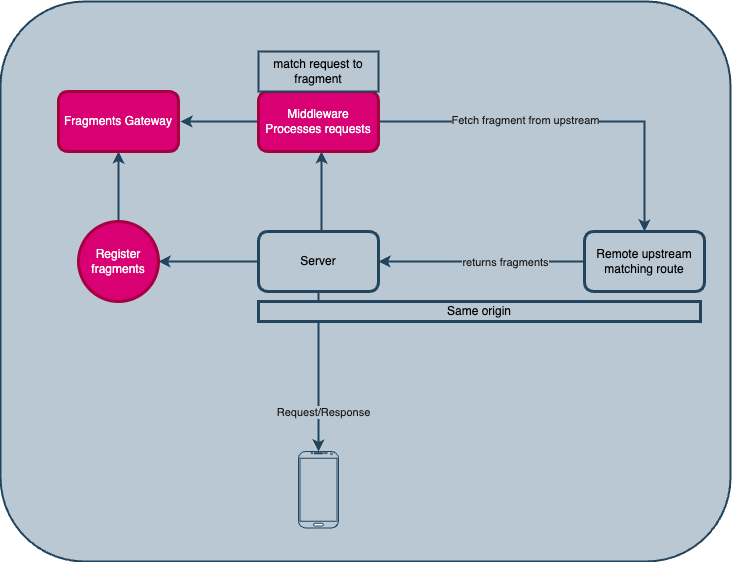

The diagram above was exported from draw.io. Its source (the exported page's mxGraphModel, read from the mxfile embedded in the PNG):
<mxGraphModel dx="3530" dy="1620" grid="1" gridSize="10" guides="1" tooltips="1" connect="1" arrows="1" fold="1" page="1" pageScale="1" pageWidth="827" pageHeight="1169" math="0" shadow="0">
  <root>
    <mxCell id="0" />
    <mxCell id="1" parent="0" />
    <mxCell id="2" value="" style="rounded=1;whiteSpace=wrap;html=1;fillColor=#bac8d3;strokeColor=#23445d;labelBackgroundColor=#b7c6d2;strokeWidth=2;" vertex="1" parent="1">
      <mxGeometry x="-170" y="40" width="730" height="560" as="geometry" />
    </mxCell>
    <mxCell id="3" style="edgeStyle=orthogonalEdgeStyle;rounded=0;orthogonalLoop=1;jettySize=auto;html=1;startArrow=classic;startFill=1;strokeWidth=2;fillColor=#bac8d3;strokeColor=#23445d;" edge="1" source="5" parent="1">
      <mxGeometry relative="1" as="geometry">
        <mxPoint x="148" y="300" as="targetPoint" />
      </mxGeometry>
    </mxCell>
    <mxCell id="4" value="Request/Response" style="edgeLabel;html=1;align=center;verticalAlign=middle;resizable=0;points=[];fontColor=#1A1A1A;labelBackgroundColor=#bac8d3;" vertex="1" connectable="0" parent="3">
      <mxGeometry x="-0.5851" y="-4" relative="1" as="geometry">
        <mxPoint as="offset" />
      </mxGeometry>
    </mxCell>
    <mxCell id="5" value="" style="verticalLabelPosition=bottom;verticalAlign=top;html=1;shadow=0;dashed=0;strokeWidth=1;shape=mxgraph.android.phone2;strokeColor=#23445d;fillColor=#bac8d3;" vertex="1" parent="1">
      <mxGeometry x="128" y="490" width="40" height="76.5" as="geometry" />
    </mxCell>
    <mxCell id="6" value="" style="edgeStyle=orthogonalEdgeStyle;rounded=0;orthogonalLoop=1;jettySize=auto;html=1;strokeWidth=2;fillColor=#bac8d3;strokeColor=#23445d;" edge="1" parent="1">
      <mxGeometry relative="1" as="geometry">
        <mxPoint x="151" y="270" as="sourcePoint" />
        <mxPoint x="151" y="190" as="targetPoint" />
      </mxGeometry>
    </mxCell>
    <mxCell id="7" value="" style="edgeStyle=orthogonalEdgeStyle;rounded=0;orthogonalLoop=1;jettySize=auto;html=1;strokeWidth=2;fillColor=#bac8d3;strokeColor=#23445d;" edge="1" source="8" target="18" parent="1">
      <mxGeometry relative="1" as="geometry" />
    </mxCell>
    <mxCell id="8" value="Server" style="rounded=1;whiteSpace=wrap;html=1;fillColor=#bac8d3;strokeColor=#23445d;strokeWidth=3;" vertex="1" parent="1">
      <mxGeometry x="88" y="270" width="120" height="60" as="geometry" />
    </mxCell>
    <mxCell id="9" style="edgeStyle=orthogonalEdgeStyle;rounded=0;orthogonalLoop=1;jettySize=auto;html=1;entryX=0.5;entryY=0;entryDx=0;entryDy=0;strokeWidth=2;fillColor=#bac8d3;strokeColor=#23445d;" edge="1" source="12" target="15" parent="1">
      <mxGeometry relative="1" as="geometry" />
    </mxCell>
    <mxCell id="10" value="&lt;font&gt;Fetch fragment from upstream&lt;/font&gt;" style="edgeLabel;html=1;align=center;verticalAlign=middle;resizable=0;points=[];fontColor=#1A1A1A;labelBackgroundColor=#bac8d3;" vertex="1" connectable="0" parent="9">
      <mxGeometry x="-0.2181" y="2" relative="1" as="geometry">
        <mxPoint as="offset" />
      </mxGeometry>
    </mxCell>
    <mxCell id="11" style="edgeStyle=orthogonalEdgeStyle;rounded=0;orthogonalLoop=1;jettySize=auto;html=1;strokeWidth=2;fillColor=#bac8d3;strokeColor=#23445d;" edge="1" source="12" parent="1">
      <mxGeometry relative="1" as="geometry">
        <mxPoint x="10" y="160" as="targetPoint" />
      </mxGeometry>
    </mxCell>
    <mxCell id="12" value="Middleware&lt;div&gt;Processes requests&lt;/div&gt;" style="whiteSpace=wrap;html=1;fillColor=#d80073;strokeColor=#A50040;rounded=1;strokeWidth=3;fontColor=#ffffff;" vertex="1" parent="1">
      <mxGeometry x="88" y="130" width="120" height="60" as="geometry" />
    </mxCell>
    <mxCell id="13" style="edgeStyle=orthogonalEdgeStyle;rounded=0;orthogonalLoop=1;jettySize=auto;html=1;entryX=1;entryY=0.5;entryDx=0;entryDy=0;strokeWidth=2;fillColor=#bac8d3;strokeColor=#23445d;" edge="1" source="15" target="8" parent="1">
      <mxGeometry relative="1" as="geometry" />
    </mxCell>
    <mxCell id="14" value="returns fragments" style="edgeLabel;html=1;align=center;verticalAlign=middle;resizable=0;points=[];fontColor=#1A1A1A;labelBackgroundColor=#bac8d3;" vertex="1" connectable="0" parent="13">
      <mxGeometry x="-0.233" relative="1" as="geometry">
        <mxPoint as="offset" />
      </mxGeometry>
    </mxCell>
    <mxCell id="15" value="Remote upstream&lt;div&gt;matching route&lt;/div&gt;" style="whiteSpace=wrap;html=1;fillColor=#bac8d3;strokeColor=#23445d;rounded=1;strokeWidth=3;" vertex="1" parent="1">
      <mxGeometry x="414" y="270" width="120" height="60" as="geometry" />
    </mxCell>
    <mxCell id="16" value="Same origin" style="rounded=0;whiteSpace=wrap;html=1;fillColor=#bac8d3;strokeColor=#23445d;strokeWidth=3;" vertex="1" parent="1">
      <mxGeometry x="88" y="340" width="442" height="20" as="geometry" />
    </mxCell>
    <mxCell id="17" value="" style="edgeStyle=orthogonalEdgeStyle;rounded=0;orthogonalLoop=1;jettySize=auto;html=1;strokeWidth=2;fillColor=#bac8d3;strokeColor=#23445d;" edge="1" source="18" target="19" parent="1">
      <mxGeometry relative="1" as="geometry" />
    </mxCell>
    <mxCell id="18" value="Register fragments" style="ellipse;whiteSpace=wrap;html=1;fillColor=#d80073;strokeColor=#A50040;rounded=1;strokeWidth=3;fontColor=#ffffff;" vertex="1" parent="1">
      <mxGeometry x="-92" y="260" width="80" height="80" as="geometry" />
    </mxCell>
    <mxCell id="19" value="Fragments Gateway" style="whiteSpace=wrap;html=1;fillColor=#d80073;strokeColor=#A50040;rounded=1;strokeWidth=3;fontColor=#ffffff;" vertex="1" parent="1">
      <mxGeometry x="-112" y="130" width="120" height="60" as="geometry" />
    </mxCell>
    <mxCell id="20" value="match request to fragment" style="rounded=0;whiteSpace=wrap;html=1;fillColor=#bac8d3;strokeColor=#23445d;strokeWidth=2;" vertex="1" parent="1">
      <mxGeometry x="88" y="90" width="120" height="40" as="geometry" />
    </mxCell>
  </root>
</mxGraphModel>